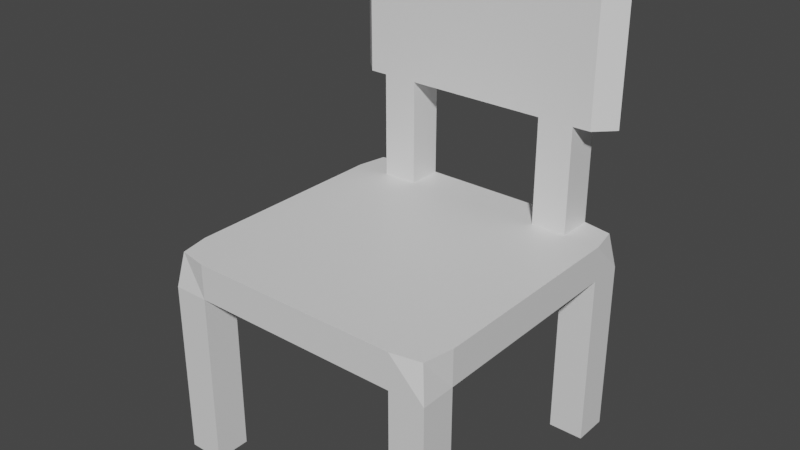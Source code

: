 # Source: chair.blend  (saved by Blender 2.83.18; exported with 4.5.12 LTS)
import bpy
from mathutils import Matrix  # noqa: F401  (used for matrix-valued properties, if any)

bpy.ops.wm.read_factory_settings(use_empty=True)
scene = bpy.context.scene
scene.name = 'Scene'

# ---- materials (node trees are filled in below, after node groups)
mat_wood = bpy.data.materials.new('Wood')
mat_wood.use_transparent_shadow = False
mat_cushion = bpy.data.materials.new('Cushion')
mat_cushion.use_transparent_shadow = False

# ---- material node trees
mat_wood.use_nodes = True; mat_wood.node_tree.nodes.clear()
_N = mat_wood.node_tree.nodes; _L = mat_wood.node_tree.links
n0 = _N.new('ShaderNodeBsdfPrincipled'); n0.name = 'Principled BSDF'; n0.location = (10, 300)
n0.distribution = 'GGX'
n0.subsurface_method = 'BURLEY'
n0.inputs[3].default_value = 1.45
n0.inputs[27].default_value = (0.0, 0.0, 0.0, 1.0)
n0.inputs[28].default_value = 1.0
n1 = _N.new('ShaderNodeOutputMaterial'); n1.name = 'Material Output'; n1.location = (300, 300)
_L.new(n0.outputs[0], n1.inputs[0])
n1.is_active_output = True
mat_cushion.use_nodes = True; mat_cushion.node_tree.nodes.clear()
_N = mat_cushion.node_tree.nodes; _L = mat_cushion.node_tree.links
n0 = _N.new('ShaderNodeBsdfPrincipled'); n0.name = 'Principled BSDF'; n0.location = (10, 300)
n0.distribution = 'GGX'
n0.subsurface_method = 'BURLEY'
n0.inputs[3].default_value = 1.45
n0.inputs[27].default_value = (0.0, 0.0, 0.0, 1.0)
n0.inputs[28].default_value = 1.0
n1 = _N.new('ShaderNodeOutputMaterial'); n1.name = 'Material Output'; n1.location = (300, 300)
_L.new(n0.outputs[0], n1.inputs[0])
n1.is_active_output = True

# ---- world
world_world = bpy.data.worlds.new('World'); scene.world = world_world
world_world.use_nodes = True; world_world.node_tree.nodes.clear()
_N = world_world.node_tree.nodes; _L = world_world.node_tree.links
n0 = _N.new('ShaderNodeOutputWorld'); n0.name = 'World Output'; n0.location = (300, 300)
n1 = _N.new('ShaderNodeBackground'); n1.name = 'Background'; n1.location = (10, 300)
n1.inputs[0].default_value = (0.05088, 0.05088, 0.05088, 1.0)
_L.new(n1.outputs[0], n0.inputs[0])
n0.is_active_output = True
world_world.color = (0.05088, 0.05088, 0.05088)
world_world.use_sun_shadow = False
world_world.sun_shadow_jitter_overblur = 0.0

# ---- meshes
me_cube = bpy.data.meshes.new('Cube')
me_cube.from_pydata([(-0.5, -0.5, -0.5), (-0.5, 0.5, -0.5), (-0.4792, 0.4792, 0.25), (0.5, -0.5, -0.5), (0.4792, -0.4792, 0.25), (0.5, 0.5, -0.5), (-0.5, -0.5, 0.125), (-0.5, 0.5, 0.125), (0.5, 0.5, 0.125), (0.5, -0.5, 0.125), (-0.25, -0.5, 0.25), (0.25, -0.5, 0.25), (0.5, 0.4375, 1.125), (-0.5, 0.375, 0.125), (-0.5, -0.375, -0.5), (-0.4792, -0.4792, 0.25), (-0.375, 0.5, -0.5), (0.375, 0.5, 0.25), (0.5, 0.375, -0.5), (0.5, -0.375, 0.25), (0.375, -0.5, -0.5), (-0.375, -0.5, 0.25), (-0.375, -0.5, 0.125), (0.5, -0.375, 0.125), (0.375, 0.5, 0.125), (-0.4375, 0.375, 1.125), (-0.5, 0.375, -0.5), (-0.5, -0.375, 0.25), (0.375, 0.5, -0.5), (0.4792, 0.4792, 0.25), (0.5, -0.375, -0.5), (-0.4375, 0.5, 1.125), (-0.375, -0.5, -0.5), (0.375, -0.5, 0.125), (0.5, 0.375, 0.125), (-0.375, 0.5, 0.125), (0.25, 0.5, 0.25), (-0.5, -0.375, 0.125), (-0.25, 0.5, 0.25), (0.5, 0.375, 0.25), (-0.25, 0.375, 0.25), (-0.375, 0.375, 0.25), (0.25, 0.375, 0.25), (0.25, -0.375, 0.25), (-0.4375, 0.5, 0.625), (-0.25, -0.375, 0.25), (0.375, -0.375, 0.25), (0.375, 0.375, 0.25), (0.5, 0.4375, 0.625), (-0.375, -0.375, -0.5), (-0.375, 0.375, -0.5), (0.375, 0.375, -0.5), (0.375, -0.5, 0.25), (-0.375, 0.5, 0.25), (-0.375, -0.375, 0.25), (0.375, -0.375, -0.5), (-0.5, 0.375, 0.25), (0.25, 0.5, 0.125), (0.25, -0.5, 0.125), (-0.25, 0.5, 0.125), (-0.25, -0.5, 0.125), (0.4375, 0.375, 0.625), (0.4375, 0.5, 0.625), (0.25, 0.375, 0.125), (0.375, 0.375, 0.125), (-0.25, 0.375, 0.125), (-0.5, 0.4375, 0.625), (-0.25, -0.375, 0.125), (0.25, -0.375, 0.125), (-0.375, -0.375, 0.125), (-0.375, 0.375, 0.125), (-0.4375, 0.375, 0.625), (0.375, -0.375, 0.125), (-0.375, 0.5, 0.625), (-0.25, 0.5, 0.625), (0.25, 0.5, 0.625), (0.375, 0.5, 0.625), (-0.25, 0.375, 0.625), (0.25, 0.375, 0.625), (0.375, 0.375, 0.625), (-0.375, 0.375, 0.625), (-0.375, 0.5, 1.125), (-0.25, 0.5, 1.125), (-0.25, 0.375, 1.125), (-0.375, 0.375, 1.125), (0.25, 0.5, 1.125), (0.375, 0.5, 1.125), (0.25, 0.375, 1.125), (0.375, 0.375, 1.125), (-0.5, 0.4375, 1.125), (0.4375, 0.5, 1.125), (0.4375, 0.375, 1.125)], [], [(55, 30, 3, 20), (90, 91, 12), (73, 44, 31, 81), (46, 43, 11, 52), (43, 45, 10, 11), (58, 11, 10, 60), (42, 40, 45, 43), (79, 61, 91, 88), (39, 47, 46, 19), (47, 42, 43, 46), (29, 17, 47, 39), (84, 81, 31, 25), (36, 38, 40, 42), (14, 49, 32, 0), (26, 50, 70, 13), (30, 55, 72, 23), (50, 16, 35, 70), (1, 16, 50, 26), (55, 20, 33, 72), (28, 5, 18, 51), (51, 18, 34, 64), (28, 51, 64, 24), (32, 22, 6, 0), (3, 9, 33, 20), (33, 52, 11, 58), (9, 4, 52, 33), (30, 23, 9, 3), (5, 8, 34, 18), (8, 29, 39, 34), (28, 24, 8, 5), (1, 7, 35, 16), (35, 53, 38, 59), (7, 2, 53, 35), (26, 13, 7, 1), (0, 6, 37, 14), (37, 27, 56, 13), (6, 15, 27, 37), (59, 38, 36, 57), (49, 14, 37, 69), (32, 49, 69, 22), (45, 54, 21, 10), (40, 41, 54, 45), (41, 56, 27, 54), (22, 21, 15, 6), (60, 10, 21, 22), (23, 19, 4, 9), (34, 39, 19, 23), (24, 17, 29, 8), (57, 36, 17, 24), (13, 56, 2, 7), (25, 31, 89), (86, 88, 91, 90), (69, 67, 60, 22), (13, 70, 69, 37), (70, 65, 67, 69), (54, 27, 15, 21), (59, 57, 63, 65), (19, 46, 52, 4), (35, 59, 65, 70), (73, 80, 71, 44), (53, 2, 56, 41), (57, 24, 64, 63), (48, 12, 91, 61), (79, 76, 62, 61), (44, 71, 66), (67, 68, 58, 60), (65, 63, 68, 67), (68, 72, 33, 58), (63, 64, 72, 68), (64, 34, 23, 72), (42, 47, 79, 78), (41, 40, 77, 80), (77, 74, 75, 78), (36, 42, 78, 75), (17, 36, 75, 76), (53, 41, 80, 73), (47, 17, 76, 79), (40, 38, 74, 77), (38, 53, 73, 74), (80, 77, 83, 84), (62, 76, 86, 90), (82, 81, 84, 83), (86, 85, 87, 88), (82, 83, 87, 85), (74, 73, 81, 82), (78, 79, 88, 87), (76, 75, 85, 86), (71, 80, 84, 25), (77, 78, 87, 83), (75, 74, 82, 85), (61, 62, 48), (71, 25, 89, 66), (66, 89, 31, 44), (62, 90, 12, 48)])
me_cube.polygons.foreach_set('material_index', [0, 0, 0, 1, 1, 1, 1, 0, 1, 1, 1, 0, 1, 0, 0, 0, 0, 0, 0, 0, 0, 0, 0, 0, 1, 1, 0, 0, 1, 0, 0, 1, 1, 0, 0, 1, 1, 1, 0, 0, 1, 1, 1, 1, 1, 1, 1, 1, 1, 1, 0, 0, 1, 1, 1, 1, 1, 1, 1, 0, 1, 1, 0, 0, 0, 1, 1, 1, 1, 1, 0, 0, 0, 0, 0, 0, 0, 0, 0, 0, 0, 0, 0, 0, 0, 0, 0, 0, 0, 0, 0, 0, 0, 0])
_uv = me_cube.uv_layers.new(name='UVMap')
_uv.uv.foreach_set('vector', [0.3438, 0.7188, 0.375, 0.7188, 0.375, 0.75, 0.3438, 0.75, 0.6562, 0.5, 0.6562, 0.5312, 0.6562, 0.5156, 0.625, 0.2812, 0.625, 0.2812, 0.625, 0.2812, 0.625, 0.2812, 0.6562, 0.7188, 0.6875, 0.7188, 0.6875, 0.75, 0.6562, 0.75, 0.7812, 0.7188, 0.8125, 0.7188, 0.8125, 0.75, 0.7812, 0.75, 0.5625, 0.9062, 0.5938, 0.9062, 0.5938, 0.9375, 0.5625, 0.9375, 0.7812, 0.6875, 0.8125, 0.6875, 0.8125, 0.7188, 0.7812, 0.7188, 0.6562, 0.5312, 0.6562, 0.5312, 0.6562, 0.5312, 0.6562, 0.5312, 0.625, 0.6875, 0.6562, 0.6875, 0.6562, 0.7188, 0.625, 0.7188, 0.6562, 0.6875, 0.6875, 0.6875, 0.6875, 0.7188, 0.6562, 0.7188, 0.6406, 0.5, 0.6562, 0.5, 0.6562, 0.5312, 0.625, 0.5312, 0.8438, 0.5312, 0.8438, 0.5, 0.8438, 0.5, 0.8438, 0.5312, 0.7812, 0.5, 0.8125, 0.5, 0.8125, 0.5312, 0.7812, 0.5312, 0.125, 0.7188, 0.1562, 0.7188, 0.1562, 0.75, 0.125, 0.75, 0.125, 0.5312, 0.1562, 0.5312, 0.1562, 0.5312, 0.125, 0.5312, 0.375, 0.7188, 0.3438, 0.7188, 0.3438, 0.7188, 0.375, 0.7188, 0.1562, 0.5312, 0.1562, 0.5, 0.1562, 0.5, 0.1562, 0.5312, 0.125, 0.5, 0.1562, 0.5, 0.1562, 0.5312, 0.125, 0.5312, 0.3438, 0.7188, 0.3438, 0.75, 0.3438, 0.75, 0.3438, 0.7188, 0.3438, 0.5, 0.375, 0.5, 0.375, 0.5312, 0.3438, 0.5312, 0.3438, 0.5312, 0.375, 0.5312, 0.375, 0.5312, 0.3438, 0.5312, 0.3438, 0.5, 0.3438, 0.5312, 0.3438, 0.5312, 0.3438, 0.5, 0.375, 0.9688, 0.4062, 0.9688, 0.4062, 1.0, 0.375, 1.0, 0.375, 0.75, 0.4062, 0.75, 0.4062, 0.7812, 0.375, 0.7812, 0.5625, 0.7812, 0.5938, 0.7812, 0.5938, 0.8125, 0.5625, 0.8125, 0.5625, 0.75, 0.5938, 0.7656, 0.5938, 0.7812, 0.5625, 0.7812, 0.375, 0.7188, 0.4062, 0.7188, 0.4062, 0.75, 0.375, 0.75, 0.375, 0.5, 0.4062, 0.5, 0.4062, 0.5312, 0.375, 0.5312, 0.5625, 0.5, 0.5938, 0.5156, 0.5938, 0.5312, 0.5625, 0.5312, 0.375, 0.4688, 0.4062, 0.4688, 0.4062, 0.5, 0.375, 0.5, 0.375, 0.25, 0.4062, 0.25, 0.4062, 0.2812, 0.375, 0.2812, 0.5625, 0.2812, 0.5938, 0.2812, 0.5938, 0.3125, 0.5625, 0.3125, 0.5625, 0.25, 0.5938, 0.2656, 0.5938, 0.2812, 0.5625, 0.2812, 0.375, 0.2188, 0.4062, 0.2188, 0.4062, 0.25, 0.375, 0.25, 0.375, 0.0, 0.4062, 0.0, 0.4062, 0.03125, 0.375, 0.03125, 0.5625, 0.03125, 0.5938, 0.03125, 0.5938, 0.0625, 0.5625, 0.0625, 0.5625, 0.0, 0.5938, 0.01562, 0.5938, 0.03125, 0.5625, 0.03125, 0.5625, 0.3125, 0.5938, 0.3125, 0.5938, 0.3438, 0.5625, 0.3438, 0.1562, 0.7188, 0.125, 0.7188, 0.125, 0.7188, 0.1562, 0.7188, 0.1562, 0.75, 0.1562, 0.7188, 0.1562, 0.7188, 0.1562, 0.75, 0.8125, 0.7188, 0.8438, 0.7188, 0.8438, 0.75, 0.8125, 0.75, 0.8125, 0.6875, 0.8438, 0.6875, 0.8438, 0.7188, 0.8125, 0.7188, 0.8438, 0.6875, 0.875, 0.6875, 0.875, 0.7188, 0.8438, 0.7188, 0.5625, 0.9688, 0.5938, 0.9688, 0.5938, 1.0, 0.5625, 1.0, 0.5625, 0.9375, 0.5938, 0.9375, 0.5938, 0.9688, 0.5625, 0.9688, 0.5625, 0.7188, 0.5938, 0.7188, 0.5938, 0.75, 0.5625, 0.75, 0.5625, 0.6875, 0.5938, 0.6875, 0.5938, 0.7188, 0.5625, 0.7188, 0.5625, 0.4688, 0.5938, 0.4688, 0.5938, 0.5, 0.5625, 0.5, 0.5625, 0.4375, 0.5938, 0.4375, 0.5938, 0.4688, 0.5625, 0.4688, 0.5625, 0.2188, 0.5938, 0.2188, 0.5938, 0.25, 0.5625, 0.25, 0.8438, 0.5312, 0.8438, 0.5, 0.8438, 0.5156, 0.6562, 0.5, 0.6562, 0.5312, 0.6562, 0.5312, 0.6562, 0.5, 0.1562, 0.7188, 0.1875, 0.7188, 0.1875, 0.75, 0.1562, 0.75, 0.125, 0.6875, 0.1562, 0.6875, 0.1562, 0.7188, 0.125, 0.7188, 0.1562, 0.6875, 0.1875, 0.6875, 0.1875, 0.7188, 0.1562, 0.7188, 0.8438, 0.7188, 0.875, 0.7188, 0.8594, 0.75, 0.8438, 0.75, 0.1875, 0.5, 0.2188, 0.5, 0.2188, 0.5312, 0.1875, 0.5312, 0.625, 0.7188, 0.6562, 0.7188, 0.6562, 0.75, 0.625, 0.7344, 0.1562, 0.5, 0.1875, 0.5, 0.1875, 0.5312, 0.1562, 0.5312, 0.8438, 0.5, 0.8438, 0.5312, 0.8438, 0.5312, 0.8438, 0.5, 0.8438, 0.5, 0.875, 0.5156, 0.875, 0.5312, 0.8438, 0.5312, 0.3125, 0.5, 0.3438, 0.5, 0.3438, 0.5312, 0.3125, 0.5312, 0.0, 0.0, 0.0, 0.0, 0.0, 0.0, 0.0, 0.0, 0.6562, 0.5312, 0.6562, 0.5, 0.6562, 0.5, 0.6562, 0.5312, 0.0, 0.0, 0.0, 0.0, 0.0, 0.0, 0.1875, 0.7188, 0.2188, 0.7188, 0.2188, 0.75, 0.1875, 0.75, 0.1875, 0.6875, 0.2188, 0.6875, 0.2188, 0.7188, 0.1875, 0.7188, 0.3125, 0.7188, 0.3438, 0.7188, 0.3438, 0.75, 0.3125, 0.75, 0.3125, 0.6875, 0.3438, 0.6875, 0.3438, 0.7188, 0.3125, 0.7188, 0.3438, 0.6875, 0.375, 0.6875, 0.375, 0.7188, 0.3438, 0.7188, 0.6875, 0.5312, 0.6562, 0.5312, 0.6562, 0.5312, 0.6875, 0.5312, 0.8438, 0.5312, 0.8125, 0.5312, 0.8125, 0.5312, 0.8438, 0.5312, 0.8125, 0.5312, 0.8125, 0.5, 0.8125, 0.5, 0.8125, 0.5312, 0.6875, 0.5, 0.6875, 0.5312, 0.6875, 0.5312, 0.6875, 0.5, 0.625, 0.4688, 0.625, 0.4375, 0.625, 0.4375, 0.625, 0.4688, 0.8438, 0.5, 0.8438, 0.5312, 0.8438, 0.5312, 0.8438, 0.5, 0.6562, 0.5312, 0.6562, 0.5, 0.6562, 0.5, 0.6562, 0.5312, 0.8125, 0.5312, 0.8125, 0.5, 0.8125, 0.5, 0.8125, 0.5312, 0.625, 0.3125, 0.625, 0.2812, 0.625, 0.2812, 0.625, 0.3125, 0.8438, 0.5312, 0.8125, 0.5312, 0.8125, 0.5312, 0.8438, 0.5312, 0.625, 0.4688, 0.625, 0.4688, 0.625, 0.4688, 0.625, 0.4688, 0.8125, 0.5, 0.8438, 0.5, 0.8438, 0.5312, 0.8125, 0.5312, 0.6562, 0.5, 0.6875, 0.5, 0.6875, 0.5312, 0.6562, 0.5312, 0.8125, 0.5, 0.8125, 0.5312, 0.8125, 0.5312, 0.8125, 0.5, 0.625, 0.3125, 0.625, 0.2812, 0.625, 0.2812, 0.625, 0.3125, 0.6875, 0.5312, 0.6562, 0.5312, 0.6562, 0.5312, 0.6875, 0.5312, 0.625, 0.4688, 0.625, 0.4375, 0.625, 0.4375, 0.625, 0.4688, 0.8438, 0.5312, 0.8438, 0.5312, 0.8438, 0.5312, 0.8438, 0.5312, 0.8125, 0.5312, 0.8125, 0.5312, 0.8125, 0.5312, 0.8125, 0.5312, 0.625, 0.3125, 0.625, 0.3125, 0.625, 0.3125, 0.625, 0.3125, 0.0, 0.0, 0.0, 0.0, 0.0, 0.0, 0.0, 0.0, 0.0, 0.0, 0.0, 0.0, 0.0, 0.0, 0.0, 0.0, 0.0, 0.0, 0.0, 0.0, 0.0, 0.0, 0.0, 0.0, 0.0, 0.0, 0.0, 0.0, 0.0, 0.0])
me_cube.materials.append(mat_wood)
me_cube.materials.append(mat_cushion)
me_cube.use_remesh_fix_poles = True
me_cube.use_remesh_preserve_attributes = False
me_cube.use_mirror_vertex_groups = False
me_cube.update()

# ---- objects
ob_cube = bpy.data.objects.new('Cube', me_cube)

# ---- transforms, parenting, visibility, modifiers, constraints
ob_cube.location = (0.0, 0.0, 0.5)
ob_cube.lineart.crease_threshold = 0.0

# ---- collection membership
scene.collection.objects.link(ob_cube)

# ---- scene / render settings (as saved in the file)
scene.frame_start = 1; scene.frame_end = 250; scene.frame_set(1)
scene.render.engine = 'BLENDER_EEVEE_NEXT'
scene.cycles.use_denoising = False
scene.cycles.samples = 128
scene.cycles.sampling_pattern = 'TABULATED_SOBOL'
scene.cycles.use_adaptive_sampling = False
scene.cycles.use_light_tree = False
scene.view_settings.view_transform = 'Filmic'
bpy.context.view_layer.update()

# ---- added for rendering (the .blend has no active camera and no usable light): camera, sun
cam_auto = bpy.data.cameras.new('AutoCamera')
cam_auto.lens = 50.0
cam_auto.sensor_width = 36.0
cam_auto.clip_end = 1000.0
ob_auto_camera = bpy.data.objects.new('AutoCamera', cam_auto)
scene.collection.objects.link(ob_auto_camera)
ob_auto_camera.location = (1.99313, -2.39175, 2.407)
ob_auto_camera.rotation_euler = (1.09748, -7.21219e-08, 0.694738)
scene.camera = ob_auto_camera
light_auto_sun = bpy.data.lights.new('AutoSun', 'SUN')
light_auto_sun.energy = 3.0
light_auto_sun.angle = 0.0523599
ob_auto_sun = bpy.data.objects.new('AutoSun', light_auto_sun)
scene.collection.objects.link(ob_auto_sun)
ob_auto_sun.rotation_euler = (0.872665, 0.174533, 0.523599)
bpy.context.view_layer.update()
